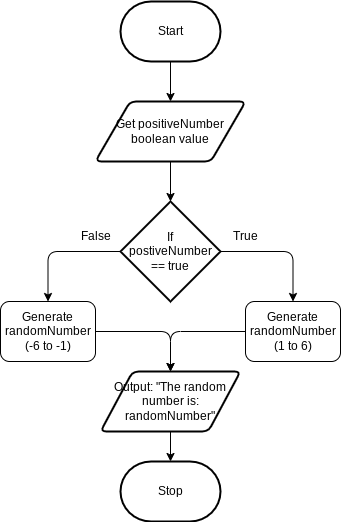

The diagram above was exported from draw.io. Its source (the exported page's mxGraphModel, read from the mxfile embedded in the PNG):
<mxGraphModel dx="537" dy="384" grid="1" gridSize="10" guides="1" tooltips="1" connect="1" arrows="1" fold="1" page="1" pageScale="1" pageWidth="850" pageHeight="1100" math="0" shadow="0">
  <root>
    <mxCell id="0" />
    <mxCell id="1" parent="0" />
    <mxCell id="7" style="edgeStyle=none;html=1;entryX=0.5;entryY=0;entryDx=0;entryDy=0;" edge="1" parent="1" source="2">
      <mxGeometry relative="1" as="geometry">
        <mxPoint x="280" y="250" as="targetPoint" />
      </mxGeometry>
    </mxCell>
    <mxCell id="2" value="Start" style="strokeWidth=2;html=1;shape=mxgraph.flowchart.terminator;whiteSpace=wrap;" parent="1" vertex="1">
      <mxGeometry x="230" y="150" width="100" height="60" as="geometry" />
    </mxCell>
    <mxCell id="3" value="Stop" style="strokeWidth=2;html=1;shape=mxgraph.flowchart.terminator;whiteSpace=wrap;" parent="1" vertex="1">
      <mxGeometry x="230" y="610" width="100" height="60" as="geometry" />
    </mxCell>
    <mxCell id="15" style="edgeStyle=orthogonalEdgeStyle;html=1;entryX=0.5;entryY=0;entryDx=0;entryDy=0;" edge="1" parent="1" source="4" target="10">
      <mxGeometry relative="1" as="geometry" />
    </mxCell>
    <mxCell id="16" style="edgeStyle=orthogonalEdgeStyle;html=1;entryX=0.5;entryY=0;entryDx=0;entryDy=0;" edge="1" parent="1" source="4" target="12">
      <mxGeometry relative="1" as="geometry" />
    </mxCell>
    <mxCell id="4" value="If&lt;div&gt;postiveNumber == true&lt;/div&gt;" style="strokeWidth=2;html=1;shape=mxgraph.flowchart.decision;whiteSpace=wrap;" vertex="1" parent="1">
      <mxGeometry x="230" y="350" width="100" height="100" as="geometry" />
    </mxCell>
    <mxCell id="8" style="edgeStyle=none;html=1;" edge="1" parent="1" target="4">
      <mxGeometry relative="1" as="geometry">
        <mxPoint x="280" y="310" as="sourcePoint" />
      </mxGeometry>
    </mxCell>
    <mxCell id="9" value="Get positiveNumber boolean value" style="shape=parallelogram;html=1;strokeWidth=2;perimeter=parallelogramPerimeter;whiteSpace=wrap;rounded=1;arcSize=12;size=0.23;" vertex="1" parent="1">
      <mxGeometry x="205" y="250" width="150" height="60" as="geometry" />
    </mxCell>
    <mxCell id="18" style="edgeStyle=orthogonalEdgeStyle;html=1;entryX=0.5;entryY=0;entryDx=0;entryDy=0;" edge="1" parent="1" source="10" target="13">
      <mxGeometry relative="1" as="geometry" />
    </mxCell>
    <mxCell id="10" value="Generate randomNumber&lt;div&gt;(1 to 6)&lt;/div&gt;" style="rounded=1;whiteSpace=wrap;html=1;" vertex="1" parent="1">
      <mxGeometry x="355" y="450" width="95" height="60" as="geometry" />
    </mxCell>
    <mxCell id="17" style="edgeStyle=orthogonalEdgeStyle;html=1;entryX=0.5;entryY=0;entryDx=0;entryDy=0;" edge="1" parent="1" source="12" target="13">
      <mxGeometry relative="1" as="geometry" />
    </mxCell>
    <mxCell id="12" value="Generate randomNumber (-6 to -1)" style="rounded=1;whiteSpace=wrap;html=1;" vertex="1" parent="1">
      <mxGeometry x="110" y="450" width="95" height="60" as="geometry" />
    </mxCell>
    <mxCell id="13" value="Output: &quot;The random number is: randomNumber&quot;" style="shape=parallelogram;html=1;strokeWidth=2;perimeter=parallelogramPerimeter;whiteSpace=wrap;rounded=1;arcSize=12;size=0.23;" vertex="1" parent="1">
      <mxGeometry x="210" y="520" width="140" height="60" as="geometry" />
    </mxCell>
    <mxCell id="19" style="edgeStyle=none;html=1;entryX=0.5;entryY=0;entryDx=0;entryDy=0;entryPerimeter=0;" edge="1" parent="1" source="13" target="3">
      <mxGeometry relative="1" as="geometry" />
    </mxCell>
    <mxCell id="20" value="True" style="text;html=1;align=center;verticalAlign=middle;resizable=0;points=[];autosize=1;strokeColor=none;fillColor=none;" vertex="1" parent="1">
      <mxGeometry x="330" y="370" width="50" height="30" as="geometry" />
    </mxCell>
    <mxCell id="22" value="False" style="text;html=1;align=center;verticalAlign=middle;resizable=0;points=[];autosize=1;strokeColor=none;fillColor=none;" vertex="1" parent="1">
      <mxGeometry x="180" y="370" width="50" height="30" as="geometry" />
    </mxCell>
  </root>
</mxGraphModel>